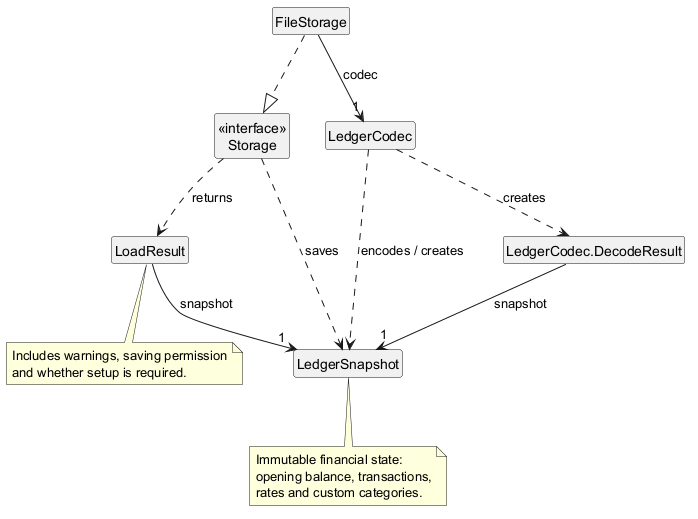

The diagram above was rendered by PlantUML. Its source (embedded in the PNG):
@startuml StorageClassDiagram
' Name-only view of the main storage types; members and utility types are omitted.
' Associations show stored references. Dashed dependencies show use/creation.
hide members
hide circle

class "<<interface>>\nStorage" as Storage
class FileStorage
class LedgerCodec
class LedgerSnapshot
class LoadResult
class "LedgerCodec.DecodeResult" as DecodeResult

FileStorage ..|> Storage
FileStorage --> "1" LedgerCodec: codec
Storage ..> LoadResult: returns
Storage ..> LedgerSnapshot: saves
LedgerCodec ..> DecodeResult: creates
LedgerCodec ..> LedgerSnapshot: encodes / creates
LoadResult --> "1" LedgerSnapshot: snapshot
DecodeResult --> "1" LedgerSnapshot: snapshot

note bottom of LoadResult
    Includes warnings, saving permission
    and whether setup is required.
end note
note bottom of LedgerSnapshot
    Immutable financial state:
    opening balance, transactions,
    rates and custom categories.
end note
@enduml